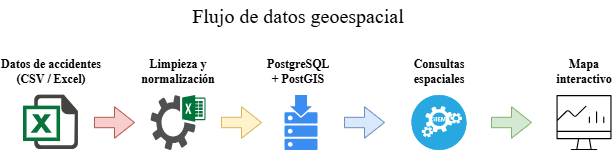

The diagram above was exported from draw.io. Its source (the exported page's mxGraphModel, read from the mxfile embedded in the PNG):
<mxGraphModel dx="866" dy="483" grid="0" gridSize="10" guides="1" tooltips="1" connect="1" arrows="1" fold="1" page="0" pageScale="1" pageWidth="827" pageHeight="1169" math="0" shadow="0">
  <root>
    <mxCell id="0" />
    <mxCell id="1" parent="0" />
    <mxCell id="6GYBx8KTCFVjKaMTHDG8-1" parent="1" style="shape=image;html=1;verticalAlign=top;verticalLabelPosition=bottom;labelBackgroundColor=#ffffff;imageAspect=0;aspect=fixed;image=https://icons.diagrams.net/icon-cache1/Document_icons-2697/647702-excel-1195.svg" value="" vertex="1">
      <mxGeometry height="55" width="55" x="259" y="302.51" as="geometry" />
    </mxCell>
    <mxCell id="6GYBx8KTCFVjKaMTHDG8-2" parent="1" style="sketch=0;pointerEvents=1;shadow=0;dashed=0;html=1;strokeColor=none;fillColor=#505050;labelPosition=center;verticalLabelPosition=bottom;verticalAlign=top;outlineConnect=0;align=center;shape=mxgraph.office.services.excel_services;" value="" vertex="1">
      <mxGeometry height="55" width="55" x="386" y="302.51" as="geometry" />
    </mxCell>
    <mxCell id="6GYBx8KTCFVjKaMTHDG8-3" parent="1" style="sketch=0;html=1;aspect=fixed;strokeColor=none;shadow=0;fillColor=#3B8DF1;verticalAlign=top;labelPosition=center;verticalLabelPosition=bottom;shape=mxgraph.gcp2.repository" value="" vertex="1">
      <mxGeometry height="55" width="33" x="520" y="302.51" as="geometry" />
    </mxCell>
    <mxCell id="6GYBx8KTCFVjKaMTHDG8-4" parent="1" style="fillColor=#28A8E0;verticalLabelPosition=bottom;sketch=0;html=1;strokeColor=#ffffff;verticalAlign=top;align=center;points=[[0.145,0.145,0],[0.5,0,0],[0.855,0.145,0],[1,0.5,0],[0.855,0.855,0],[0.5,1,0],[0.145,0.855,0],[0,0.5,0]];pointerEvents=1;shape=mxgraph.cisco_safe.compositeIcon;bgIcon=ellipse;resIcon=mxgraph.cisco_safe.capability.analysis_correlation;" value="" vertex="1">
      <mxGeometry height="55" width="55" x="647" y="302.51" as="geometry" />
    </mxCell>
    <mxCell id="6GYBx8KTCFVjKaMTHDG8-5" parent="1" style="sketch=0;verticalLabelPosition=bottom;sketch=0;aspect=fixed;html=1;verticalAlign=top;strokeColor=none;fillColor=#000000;align=center;outlineConnect=0;pointerEvents=1;shape=mxgraph.citrix2.professional_graphics_desktop;" value="" vertex="1">
      <mxGeometry height="55" width="55.03" x="792" y="302.51" as="geometry" />
    </mxCell>
    <mxCell id="6GYBx8KTCFVjKaMTHDG8-6" parent="1" style="text;html=1;whiteSpace=wrap;strokeColor=none;fillColor=none;align=center;verticalAlign=middle;rounded=0;fontSize=12;fontStyle=1;fontFamily=Times New Roman;" value="&lt;div&gt;Datos de accidentes&lt;/div&gt;&lt;div&gt;(CSV / Excel)&lt;/div&gt;" vertex="1">
      <mxGeometry height="62" width="102" x="235.5" y="248" as="geometry" />
    </mxCell>
    <mxCell id="6GYBx8KTCFVjKaMTHDG8-7" parent="1" style="text;html=1;whiteSpace=wrap;strokeColor=none;fillColor=none;align=center;verticalAlign=middle;rounded=0;fontSize=12;fontStyle=1;fontFamily=Times New Roman;" value="Limpieza y normalización" vertex="1">
      <mxGeometry height="30" width="60" x="383.5" y="264" as="geometry" />
    </mxCell>
    <mxCell id="6GYBx8KTCFVjKaMTHDG8-8" parent="1" style="text;html=1;whiteSpace=wrap;strokeColor=none;fillColor=none;align=center;verticalAlign=middle;rounded=0;fontSize=12;fontStyle=1;fontFamily=Times New Roman;" value="PostgreSQL + PostGIS" vertex="1">
      <mxGeometry height="30" width="60" x="504" y="264" as="geometry" />
    </mxCell>
    <mxCell id="6GYBx8KTCFVjKaMTHDG8-9" parent="1" style="text;html=1;whiteSpace=wrap;strokeColor=none;fillColor=none;align=center;verticalAlign=middle;rounded=0;fontSize=12;fontStyle=1;fontFamily=Times New Roman;" value="Consultas espaciales" vertex="1">
      <mxGeometry height="30" width="60" x="644.5" y="264" as="geometry" />
    </mxCell>
    <mxCell id="6GYBx8KTCFVjKaMTHDG8-12" parent="1" style="text;html=1;whiteSpace=wrap;strokeColor=none;fillColor=none;align=center;verticalAlign=middle;rounded=0;fontSize=12;fontStyle=1;fontFamily=Times New Roman;" value="Mapa interactivo" vertex="1">
      <mxGeometry height="30" width="60" x="789.52" y="264" as="geometry" />
    </mxCell>
    <mxCell id="6GYBx8KTCFVjKaMTHDG8-15" parent="1" style="html=1;shadow=0;dashed=0;align=center;verticalAlign=middle;shape=mxgraph.arrows2.arrow;dy=0.67;dx=20;notch=0;fillColor=#f8cecc;strokeColor=#b85450;" value="" vertex="1">
      <mxGeometry height="31.49" width="40" x="330" y="314.26" as="geometry" />
    </mxCell>
    <mxCell id="6GYBx8KTCFVjKaMTHDG8-16" parent="1" style="html=1;shadow=0;dashed=0;align=center;verticalAlign=middle;shape=mxgraph.arrows2.arrow;dy=0.67;dx=20;notch=0;fillColor=#fff2cc;strokeColor=#d6b656;" value="" vertex="1">
      <mxGeometry height="31.49" width="40" x="457" y="314.26" as="geometry" />
    </mxCell>
    <mxCell id="6GYBx8KTCFVjKaMTHDG8-17" parent="1" style="html=1;shadow=0;dashed=0;align=center;verticalAlign=middle;shape=mxgraph.arrows2.arrow;dy=0.67;dx=20;notch=0;fillColor=#dae8fc;strokeColor=#6c8ebf;" value="" vertex="1">
      <mxGeometry height="31.49" width="40" x="580" y="314.26" as="geometry" />
    </mxCell>
    <mxCell id="6GYBx8KTCFVjKaMTHDG8-18" parent="1" style="html=1;shadow=0;dashed=0;align=center;verticalAlign=middle;shape=mxgraph.arrows2.arrow;dy=0.67;dx=20;notch=0;fillColor=#d5e8d4;strokeColor=#82b366;" value="" vertex="1">
      <mxGeometry height="31.49" width="40" x="727" y="314.26" as="geometry" />
    </mxCell>
    <mxCell id="6GYBx8KTCFVjKaMTHDG8-19" parent="1" style="text;html=1;whiteSpace=wrap;strokeColor=none;fillColor=none;align=center;verticalAlign=middle;rounded=0;fontSize=20;fontFamily=Times New Roman;" value="Flujo de datos geoespacial" vertex="1">
      <mxGeometry height="30" width="240" x="414" y="208" as="geometry" />
    </mxCell>
  </root>
</mxGraphModel>